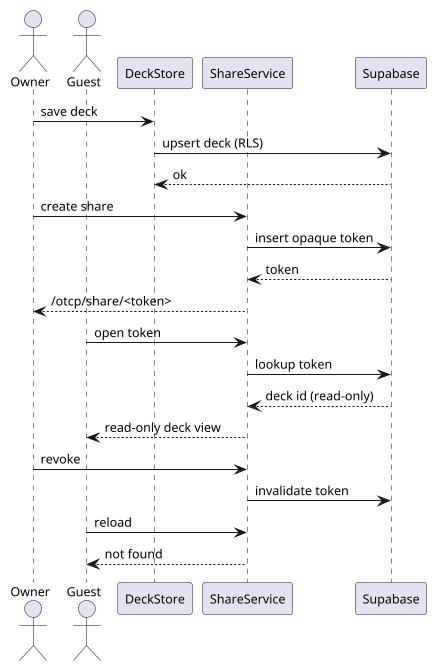

The diagram above was rendered by PlantUML. Its source (embedded in the PNG):
@startuml otcp_sequence_share
skinparam shadowing false
skinparam defaultFontName Arial
skinparam defaultFontSize 12
skinparam dpi 100
actor Owner
actor Guest
participant DeckStore as Store
participant ShareService as Share
participant Supabase as SB
Owner -> Store : save deck
Store -> SB : upsert deck (RLS)
SB --> Store : ok
Owner -> Share : create share
Share -> SB : insert opaque token
SB --> Share : token
Share --> Owner : /otcp/share/<token>
Guest -> Share : open token
Share -> SB : lookup token
SB --> Share : deck id (read-only)
Share --> Guest : read-only deck view
Owner -> Share : revoke
Share -> SB : invalidate token
Guest -> Share : reload
Share --> Guest : not found
@enduml